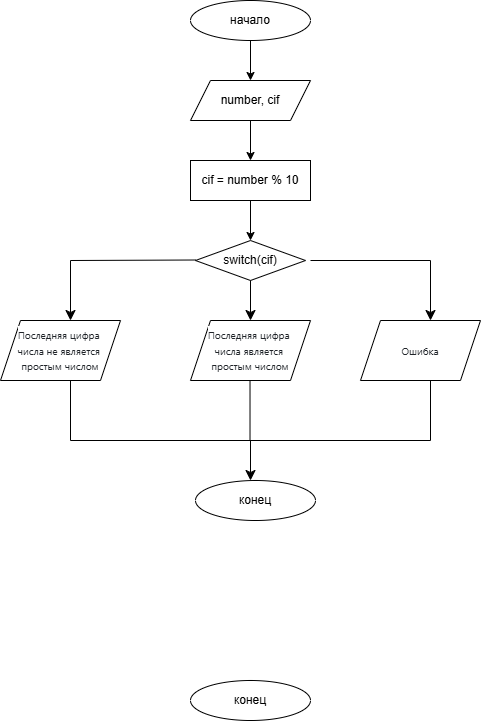

The diagram above was exported from draw.io. Its source (the exported page's mxGraphModel, read from the mxfile embedded in the PNG):
<mxGraphModel dx="1220" dy="676" grid="1" gridSize="10" guides="1" tooltips="1" connect="1" arrows="1" fold="1" page="1" pageScale="1" pageWidth="1169" pageHeight="1654" math="0" shadow="0">
  <root>
    <mxCell id="0" />
    <mxCell id="1" parent="0" />
    <mxCell id="7SY-za8RQnxmvHZs4NSB-3" style="edgeStyle=orthogonalEdgeStyle;rounded=0;orthogonalLoop=1;jettySize=auto;html=1;exitX=0.5;exitY=1;exitDx=0;exitDy=0;" parent="1" source="7SY-za8RQnxmvHZs4NSB-1" edge="1">
      <mxGeometry relative="1" as="geometry">
        <mxPoint x="400" y="120" as="targetPoint" />
      </mxGeometry>
    </mxCell>
    <mxCell id="7SY-za8RQnxmvHZs4NSB-1" value="начало" style="ellipse;whiteSpace=wrap;html=1;container=0;" parent="1" vertex="1">
      <mxGeometry x="340" y="40" width="120" height="40" as="geometry" />
    </mxCell>
    <mxCell id="7SY-za8RQnxmvHZs4NSB-2" value="конец" style="ellipse;whiteSpace=wrap;html=1;container=0;" parent="1" vertex="1">
      <mxGeometry x="340" y="720" width="120" height="40" as="geometry" />
    </mxCell>
    <mxCell id="7SY-za8RQnxmvHZs4NSB-5" style="edgeStyle=orthogonalEdgeStyle;rounded=0;orthogonalLoop=1;jettySize=auto;html=1;exitX=0.5;exitY=1;exitDx=0;exitDy=0;" parent="1" source="7SY-za8RQnxmvHZs4NSB-4" edge="1">
      <mxGeometry relative="1" as="geometry">
        <mxPoint x="400" y="200" as="targetPoint" />
      </mxGeometry>
    </mxCell>
    <mxCell id="7SY-za8RQnxmvHZs4NSB-4" value="number, cif" style="shape=parallelogram;perimeter=parallelogramPerimeter;whiteSpace=wrap;html=1;fixedSize=1;container=0;" parent="1" vertex="1">
      <mxGeometry x="340" y="120" width="120" height="40" as="geometry" />
    </mxCell>
    <mxCell id="7SY-za8RQnxmvHZs4NSB-8" style="edgeStyle=orthogonalEdgeStyle;rounded=0;orthogonalLoop=1;jettySize=auto;html=1;exitX=0.5;exitY=1;exitDx=0;exitDy=0;" parent="1" source="7SY-za8RQnxmvHZs4NSB-6" edge="1">
      <mxGeometry relative="1" as="geometry">
        <mxPoint x="400" y="280" as="targetPoint" />
      </mxGeometry>
    </mxCell>
    <mxCell id="7SY-za8RQnxmvHZs4NSB-6" value="cif = number % 10" style="rounded=0;whiteSpace=wrap;html=1;container=0;" parent="1" vertex="1">
      <mxGeometry x="340" y="200" width="120" height="40" as="geometry" />
    </mxCell>
    <mxCell id="7SY-za8RQnxmvHZs4NSB-9" value="switch(cif)" style="rhombus;whiteSpace=wrap;html=1;container=0;" parent="1" vertex="1">
      <mxGeometry x="345" y="280" width="110" height="40" as="geometry" />
    </mxCell>
    <mxCell id="7SY-za8RQnxmvHZs4NSB-40" value="&lt;span style=&quot;color: rgb(31, 35, 40); font-family: -apple-system, BlinkMacSystemFont, &amp;quot;Segoe UI&amp;quot;, &amp;quot;Noto Sans&amp;quot;, Helvetica, Arial, sans-serif, &amp;quot;Apple Color Emoji&amp;quot;, &amp;quot;Segoe UI Emoji&amp;quot;; text-align: start; background-color: rgb(255, 255, 255);&quot;&gt;&lt;font style=&quot;font-size: 10px;&quot;&gt;Последняя цифра&amp;nbsp;&lt;/font&gt;&lt;/span&gt;&lt;div&gt;&lt;span style=&quot;color: rgb(31, 35, 40); font-family: -apple-system, BlinkMacSystemFont, &amp;quot;Segoe UI&amp;quot;, &amp;quot;Noto Sans&amp;quot;, Helvetica, Arial, sans-serif, &amp;quot;Apple Color Emoji&amp;quot;, &amp;quot;Segoe UI Emoji&amp;quot;; text-align: start; background-color: rgb(255, 255, 255);&quot;&gt;&lt;font style=&quot;font-size: 10px;&quot;&gt;числа является&amp;nbsp;&lt;/font&gt;&lt;/span&gt;&lt;div&gt;&lt;span style=&quot;color: rgb(31, 35, 40); font-family: -apple-system, BlinkMacSystemFont, &amp;quot;Segoe UI&amp;quot;, &amp;quot;Noto Sans&amp;quot;, Helvetica, Arial, sans-serif, &amp;quot;Apple Color Emoji&amp;quot;, &amp;quot;Segoe UI Emoji&amp;quot;; text-align: start; background-color: rgb(255, 255, 255);&quot;&gt;&lt;font style=&quot;font-size: 10px;&quot;&gt;простым числом&lt;/font&gt;&lt;/span&gt;&lt;/div&gt;&lt;/div&gt;" style="shape=parallelogram;perimeter=parallelogramPerimeter;whiteSpace=wrap;html=1;fixedSize=1;container=0;" parent="1" vertex="1">
      <mxGeometry x="340" y="360" width="120" height="60" as="geometry" />
    </mxCell>
    <mxCell id="7SY-za8RQnxmvHZs4NSB-41" value="&lt;span style=&quot;color: rgb(31, 35, 40); font-family: -apple-system, BlinkMacSystemFont, &amp;quot;Segoe UI&amp;quot;, &amp;quot;Noto Sans&amp;quot;, Helvetica, Arial, sans-serif, &amp;quot;Apple Color Emoji&amp;quot;, &amp;quot;Segoe UI Emoji&amp;quot;; text-align: start; background-color: rgb(255, 255, 255);&quot;&gt;&lt;font style=&quot;font-size: 10px;&quot;&gt;Последняя цифра&amp;nbsp;&lt;/font&gt;&lt;/span&gt;&lt;div&gt;&lt;span style=&quot;color: rgb(31, 35, 40); font-family: -apple-system, BlinkMacSystemFont, &amp;quot;Segoe UI&amp;quot;, &amp;quot;Noto Sans&amp;quot;, Helvetica, Arial, sans-serif, &amp;quot;Apple Color Emoji&amp;quot;, &amp;quot;Segoe UI Emoji&amp;quot;; text-align: start; background-color: rgb(255, 255, 255);&quot;&gt;&lt;font style=&quot;font-size: 10px;&quot;&gt;числа не является&amp;nbsp;&lt;/font&gt;&lt;/span&gt;&lt;div&gt;&lt;span style=&quot;color: rgb(31, 35, 40); font-family: -apple-system, BlinkMacSystemFont, &amp;quot;Segoe UI&amp;quot;, &amp;quot;Noto Sans&amp;quot;, Helvetica, Arial, sans-serif, &amp;quot;Apple Color Emoji&amp;quot;, &amp;quot;Segoe UI Emoji&amp;quot;; text-align: start; background-color: rgb(255, 255, 255);&quot;&gt;&lt;font style=&quot;font-size: 10px;&quot;&gt;простым числом&lt;/font&gt;&lt;/span&gt;&lt;/div&gt;&lt;/div&gt;" style="shape=parallelogram;perimeter=parallelogramPerimeter;whiteSpace=wrap;html=1;fixedSize=1;container=0;" parent="1" vertex="1">
      <mxGeometry x="150" y="360" width="120" height="60" as="geometry" />
    </mxCell>
    <mxCell id="7SY-za8RQnxmvHZs4NSB-61" value="&lt;div style=&quot;text-align: start;&quot;&gt;&lt;font face=&quot;-apple-system, BlinkMacSystemFont, Segoe UI, Noto Sans, Helvetica, Arial, sans-serif, Apple Color Emoji, Segoe UI Emoji&quot; color=&quot;#1f2328&quot;&gt;&lt;span style=&quot;font-size: 10px; background-color: rgb(255, 255, 255);&quot;&gt;Ошибка&lt;/span&gt;&lt;/font&gt;&lt;/div&gt;" style="shape=parallelogram;perimeter=parallelogramPerimeter;whiteSpace=wrap;html=1;fixedSize=1;container=0;" parent="1" vertex="1">
      <mxGeometry x="510" y="360" width="120" height="60" as="geometry" />
    </mxCell>
    <mxCell id="3Lw70Kl2dC-QkMgHhunO-11" value="" style="endArrow=classic;html=1;rounded=0;fontSize=12;startSize=8;endSize=8;curved=1;entryX=0.5;entryY=0;entryDx=0;entryDy=0;" edge="1" parent="1" target="7SY-za8RQnxmvHZs4NSB-40">
      <mxGeometry width="50" height="50" relative="1" as="geometry">
        <mxPoint x="400" y="320" as="sourcePoint" />
        <mxPoint x="450" y="270" as="targetPoint" />
      </mxGeometry>
    </mxCell>
    <mxCell id="3Lw70Kl2dC-QkMgHhunO-13" value="" style="endArrow=none;html=1;rounded=0;fontSize=12;startSize=8;endSize=8;curved=1;" edge="1" parent="1">
      <mxGeometry width="50" height="50" relative="1" as="geometry">
        <mxPoint x="345" y="299.5" as="sourcePoint" />
        <mxPoint x="220" y="300" as="targetPoint" />
      </mxGeometry>
    </mxCell>
    <mxCell id="3Lw70Kl2dC-QkMgHhunO-16" value="" style="endArrow=classic;html=1;rounded=0;fontSize=12;startSize=8;endSize=8;curved=1;entryX=0.5;entryY=0;entryDx=0;entryDy=0;" edge="1" parent="1">
      <mxGeometry width="50" height="50" relative="1" as="geometry">
        <mxPoint x="220" y="300" as="sourcePoint" />
        <mxPoint x="220" y="360" as="targetPoint" />
      </mxGeometry>
    </mxCell>
    <mxCell id="3Lw70Kl2dC-QkMgHhunO-17" value="" style="endArrow=classic;html=1;rounded=0;fontSize=12;startSize=8;endSize=8;curved=1;entryX=0.5;entryY=0;entryDx=0;entryDy=0;" edge="1" parent="1">
      <mxGeometry width="50" height="50" relative="1" as="geometry">
        <mxPoint x="580" y="300" as="sourcePoint" />
        <mxPoint x="580" y="360" as="targetPoint" />
      </mxGeometry>
    </mxCell>
    <mxCell id="3Lw70Kl2dC-QkMgHhunO-18" value="" style="endArrow=none;html=1;rounded=0;fontSize=12;startSize=8;endSize=8;curved=1;" edge="1" parent="1">
      <mxGeometry width="50" height="50" relative="1" as="geometry">
        <mxPoint x="580" y="300" as="sourcePoint" />
        <mxPoint x="460" y="300" as="targetPoint" />
      </mxGeometry>
    </mxCell>
    <mxCell id="3Lw70Kl2dC-QkMgHhunO-19" value="" style="endArrow=none;html=1;rounded=0;fontSize=12;startSize=8;endSize=8;curved=1;" edge="1" parent="1">
      <mxGeometry width="50" height="50" relative="1" as="geometry">
        <mxPoint x="220" y="480" as="sourcePoint" />
        <mxPoint x="220" y="420" as="targetPoint" />
      </mxGeometry>
    </mxCell>
    <mxCell id="3Lw70Kl2dC-QkMgHhunO-20" value="" style="endArrow=none;html=1;rounded=0;fontSize=12;startSize=8;endSize=8;curved=1;" edge="1" parent="1">
      <mxGeometry width="50" height="50" relative="1" as="geometry">
        <mxPoint x="399.52" y="480" as="sourcePoint" />
        <mxPoint x="399.52" y="420" as="targetPoint" />
      </mxGeometry>
    </mxCell>
    <mxCell id="3Lw70Kl2dC-QkMgHhunO-21" value="" style="endArrow=none;html=1;rounded=0;fontSize=12;startSize=8;endSize=8;curved=1;" edge="1" parent="1">
      <mxGeometry width="50" height="50" relative="1" as="geometry">
        <mxPoint x="580" y="480" as="sourcePoint" />
        <mxPoint x="580" y="420" as="targetPoint" />
      </mxGeometry>
    </mxCell>
    <mxCell id="3Lw70Kl2dC-QkMgHhunO-22" value="" style="endArrow=none;html=1;rounded=0;fontSize=12;startSize=8;endSize=8;curved=1;" edge="1" parent="1">
      <mxGeometry width="50" height="50" relative="1" as="geometry">
        <mxPoint x="220" y="480" as="sourcePoint" />
        <mxPoint x="580" y="480" as="targetPoint" />
      </mxGeometry>
    </mxCell>
    <mxCell id="3Lw70Kl2dC-QkMgHhunO-23" value="" style="endArrow=classic;html=1;rounded=0;fontSize=12;startSize=8;endSize=8;curved=1;" edge="1" parent="1">
      <mxGeometry width="50" height="50" relative="1" as="geometry">
        <mxPoint x="400" y="480" as="sourcePoint" />
        <mxPoint x="400" y="520" as="targetPoint" />
      </mxGeometry>
    </mxCell>
    <mxCell id="3Lw70Kl2dC-QkMgHhunO-24" value="конец" style="ellipse;whiteSpace=wrap;html=1;container=0;" vertex="1" parent="1">
      <mxGeometry x="345" y="520" width="120" height="40" as="geometry" />
    </mxCell>
  </root>
</mxGraphModel>